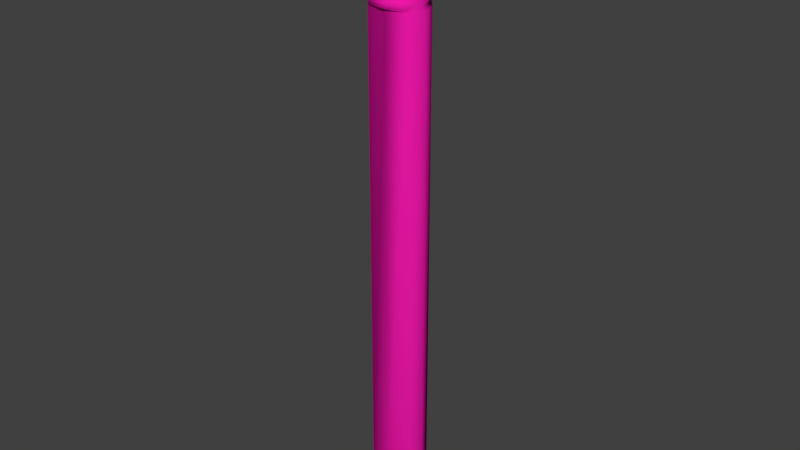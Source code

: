 # Source: ninja_sword.blend  (saved by Blender 2.79.0; exported with 4.5.12 LTS)
import bpy
from mathutils import Matrix  # noqa: F401  (used for matrix-valued properties, if any)

bpy.ops.wm.read_factory_settings(use_empty=True)
scene = bpy.context.scene
scene.name = 'Scene'

# ---- collections
col_collection_1 = bpy.data.collections.new('Collection 1'); scene.collection.children.link(col_collection_1)

# ---- materials (node trees are filled in below, after node groups)
mat_material_004 = bpy.data.materials.new('Material.004')
mat_material_004.alpha_threshold = 0.0
mat_material_004.use_transparent_shadow = False
mat_material_004.diffuse_color = (1.0, 1.0, 1.0, 1.0)
mat_material_004.roughness = 0.5
mat_material_006 = bpy.data.materials.new('Material.006')
mat_material_006.alpha_threshold = 0.0
mat_material_006.use_transparent_shadow = False
mat_material_006.diffuse_color = (0.01739, 0.01739, 0.01739, 1.0)
mat_material_006.roughness = 0.5
mat_material_007 = bpy.data.materials.new('Material.007')
mat_material_007.alpha_threshold = 0.0
mat_material_007.use_transparent_shadow = False
mat_material_007.diffuse_color = (0.8, 0.008878, 0.3745, 1.0)
mat_material_007.roughness = 0.5

# ---- material node trees

# ---- world
world_world = bpy.data.worlds.new('World'); scene.world = world_world
world_world.color = (0.05088, 0.05088, 0.05088)
world_world.use_sun_shadow = False
world_world.sun_shadow_jitter_overblur = 0.0
world_world.cycles.sampling_method = 'MANUAL'

# ---- meshes
me_cube_002 = bpy.data.meshes.new('Cube.002')
me_cube_002.from_pydata([(-1.332, -1.295, -3.303), (-1.332, 1.295, -3.303), (1.332, -1.295, -3.303), (1.332, 1.295, -3.303), (-9.865e-10, 1.599, -3.303), (-9.865e-10, -1.599, -3.303), (-1.645, -1.352e-08, -3.303), (1.645, -1.352e-08, -3.303), (-2.017, -1.076e-08, -3.51), (-2.017, -1.076e-08, -3.293), (-1.632, -1.587, -3.293), (-4.866e-09, 1.961, -3.293), (-1.632, 1.587, -3.293), (2.017, -1.076e-08, -3.293), (1.632, 1.587, -3.293), (-4.866e-09, -1.961, -3.293), (1.632, -1.587, -3.293), (-2.402, -1.919e-08, -3.627), (-1.632, -1.587, -3.51), (-4.866e-09, 1.961, -3.51), (-1.632, 1.587, -3.51), (2.017, -1.076e-08, -3.51), (1.632, 1.587, -3.51), (-4.866e-09, -1.961, -3.51), (1.632, -1.587, -3.51), (-2.402, -1.78e-08, -26.65), (-1.944, -1.302, -3.627), (-2.003e-08, 1.608, -3.627), (-1.944, 1.302, -3.627), (2.402, -1.919e-08, -3.627), (1.944, 1.302, -3.627), (-2.003e-08, -1.608, -3.627), (1.944, -1.302, -3.627), (-1.944, -0.7065, -28.35), (-2.003e-08, 1.004, -28.68), (-1.944, 0.7065, -28.35), (2.402, -1.78e-08, -26.65), (1.944, 0.7065, -28.35), (-2.003e-08, -1.004, -28.68), (1.944, -0.7065, -28.35), (-2.003e-08, 1.608, -26.18), (1.944, 1.302, -26.18), (2.402, -1.919e-08, -26.18), (1.944, -1.302, -26.18), (-2.402, -1.919e-08, -26.18), (-1.944, -1.302, -26.18), (-1.944, 1.302, -26.18), (-2.003e-08, -1.608, -26.18), (-1.332, 1.295, 1.159), (1.332, 1.295, 1.159), (1.332, -1.295, 1.159), (-9.865e-10, -1.599, 1.159), (-9.865e-10, 1.599, 1.159), (1.645, -1.352e-08, 1.159), (-1.645, -1.352e-08, 1.159), (-1.332, -1.295, 1.159), (-0.9554, 0.9287, 1.482), (0.9554, 0.9287, 1.482), (0.9554, -0.9287, 1.482), (3.504e-09, -1.147, 1.482), (3.504e-09, 1.147, 1.482), (1.18, -9.701e-09, 1.482), (-1.18, -9.701e-09, 1.482), (-0.9554, -0.9287, 1.482), (-1.08, -0.6565, -3.296), (-0.7653, -0.4651, 1.363), (-1.08, 0.6565, -3.296), (-0.7653, 0.4651, 1.363), (1.08, -0.6565, -3.296), (0.7653, -0.4651, 1.363), (1.08, 0.6565, -3.296), (0.7653, 0.4651, 1.363), (0.0, 0.8112, -3.296), (0.0, 0.5747, 1.363), (0.0, -0.8112, -3.296), (0.0, -0.5747, 1.363), (-1.335, 4.984e-11, -3.296), (-0.9456, 0.0, 1.363), (1.335, 4.984e-11, -3.296), (0.9456, 0.0, 1.363), (0.0, 0.0, 1.363), (-1.636, 1.448e-09, -3.498), (-1.0, -0.6078, 1.076), (-1.0, 0.6078, 1.076), (1.0, 0.6078, 1.076), (1.0, -0.6078, 1.076), (0.0, -0.7509, 1.076), (0.0, 0.7509, 1.076), (1.235, 0.0, 1.076), (-1.235, 0.0, 1.076), (-1.636, 1.448e-09, -3.286), (-1.324, -0.8048, -3.286), (-3.147e-09, 0.9944, -3.286), (-1.324, 0.8048, -3.286), (1.636, 1.448e-09, -3.286), (1.324, 0.8048, -3.286), (-3.147e-09, -0.9944, -3.286), (1.324, -0.8048, -3.286), (-1.948, -2.826e-09, -3.613), (-1.324, -0.8048, -3.498), (-3.147e-09, 0.9944, -3.498), (-1.324, 0.8048, -3.498), (1.636, 1.448e-09, -3.498), (1.324, 0.8048, -3.498), (-3.147e-09, -0.9944, -3.498), (1.324, -0.8048, -3.498), (-1.948, -2.119e-09, -26.17), (-1.577, -0.6601, -3.613), (-1.545e-08, 0.8156, -3.613), (-1.577, 0.6601, -3.613), (1.948, -2.826e-09, -3.613), (1.577, 0.6601, -3.613), (-1.545e-08, -0.8156, -3.613), (1.577, -0.6601, -3.613), (-1.577, -0.3583, -27.84), (-1.545e-08, 0.5091, -28.16), (-1.577, 0.3583, -27.84), (1.948, -2.119e-09, -26.17), (1.577, 0.3583, -27.84), (-1.545e-08, -0.5091, -28.16), (1.577, -0.3583, -27.84), (-1.545e-08, 0.8156, -25.71), (1.577, 0.6601, -25.71), (1.948, -2.826e-09, -25.71), (1.577, -0.6601, -25.71), (-1.948, -2.826e-09, -25.71), (-1.577, -0.6601, -25.71), (-1.577, 0.6601, -25.71), (-1.545e-08, -0.8156, -25.71), (0.0, 0.8112, -0.4582), (1.08, 0.6565, -0.4582), (1.08, 0.6565, -0.3048), (0.0, 0.8112, -0.3048), (0.0, 0.8112, -1.187), (1.08, 0.6565, -1.187), (1.08, 0.6565, -1.033), (0.0, 0.8112, -1.033), (0.0, 0.8112, -1.916), (1.08, 0.6565, -1.916), (1.08, 0.6565, -1.762), (0.0, 0.8112, -1.762), (1.08, 0.6565, -2.491), (0.0, 0.8112, -2.491), (-1.335, 4.984e-11, 0.2704), (-1.08, 0.6565, 0.2704), (-1.08, 0.6565, 0.4239), (-1.335, 4.984e-11, 0.4239), (-1.335, 4.984e-11, -0.4582), (-1.08, 0.6565, -0.4582), (-1.08, 0.6565, -0.3048), (-1.335, 4.984e-11, -0.3048), (-1.335, 4.984e-11, -1.187), (-1.08, 0.6565, -1.187), (-1.08, 0.6565, -1.033), (-1.335, 4.984e-11, -1.033), (-1.335, 4.984e-11, -1.916), (-1.08, 0.6565, -1.916), (-1.08, 0.6565, -1.762), (-1.335, 4.984e-11, -1.762), (-1.08, 0.6565, -2.491), (-1.335, 4.984e-11, -2.491), (0.0, -0.8112, 1.076), (1.08, -0.6565, 1.076), (0.0, 0.8112, 1.076), (-1.08, 0.6565, 1.076), (1.335, 4.984e-11, 1.076), (1.08, 0.6565, 1.076), (-1.335, 4.984e-11, 1.076), (-1.08, -0.6565, 1.076), (-1.0, 0.6078, 0.4239), (-1.0, 0.6078, 0.2704), (-1.0, 0.6078, -0.3048), (-1.0, 0.6078, -0.4582), (-1.0, 0.6078, -1.033), (-1.0, 0.6078, -1.187), (-1.0, 0.6078, -1.762), (-1.0, 0.6078, -1.916), (-1.0, 0.6078, -2.491), (-1.08, 0.6565, -2.644), (1.0, 0.6078, 0.4239), (1.0, 0.6078, 0.2704), (1.0, 0.6078, -0.3048), (1.0, 0.6078, -0.4582), (1.0, 0.6078, -1.033), (1.0, 0.6078, -1.187), (1.0, 0.6078, -1.762), (1.0, 0.6078, -1.916), (1.0, 0.6078, -2.491), (1.08, 0.6565, -2.644), (1.0, -0.6078, 0.4239), (1.0, -0.6078, 0.2704), (1.0, -0.6078, -0.3048), (1.0, -0.6078, -0.4582), (1.0, -0.6078, -1.033), (1.0, -0.6078, -1.187), (1.0, -0.6078, -1.762), (1.0, -0.6078, -1.916), (1.0, -0.6078, -2.491), (1.08, -0.6565, -2.644), (0.0, -0.7509, 0.2704), (0.0, -0.7509, 0.4239), (0.0, -0.7509, -0.4582), (0.0, -0.7509, -0.3048), (0.0, -0.7509, -1.187), (0.0, -0.7509, -1.033), (0.0, -0.7509, -1.916), (0.0, -0.7509, -1.762), (0.0, -0.8112, -2.644), (0.0, -0.7509, -2.491), (0.0, 0.7509, 0.2704), (0.0, 0.7509, 0.4239), (0.0, 0.7509, -0.4582), (0.0, 0.7509, -0.3048), (0.0, 0.7509, -1.187), (0.0, 0.7509, -1.033), (0.0, 0.7509, -1.916), (0.0, 0.7509, -1.762), (0.0, 0.8112, -2.644), (0.0, 0.7509, -2.491), (1.235, 0.0, 0.2704), (1.235, 0.0, 0.4239), (1.235, 0.0, -0.4582), (1.235, 0.0, -0.3048), (1.235, 0.0, -1.187), (1.235, 0.0, -1.033), (1.235, 0.0, -1.916), (1.235, 0.0, -1.762), (1.335, 4.984e-11, -2.644), (1.235, 0.0, -2.491), (-1.235, 0.0, 0.2704), (-1.235, 0.0, 0.4239), (-1.235, 0.0, -0.4582), (-1.235, 0.0, -0.3048), (-1.235, 0.0, -1.187), (-1.235, 0.0, -1.033), (-1.235, 0.0, -1.916), (-1.235, 0.0, -1.762), (-1.335, 4.984e-11, -2.644), (-1.235, 0.0, -2.491), (-1.0, -0.6078, -2.491), (-1.08, -0.6565, -2.644), (-1.0, -0.6078, -1.762), (-1.0, -0.6078, -1.916), (-1.0, -0.6078, -1.033), (-1.0, -0.6078, -1.187), (-1.0, -0.6078, -0.3048), (-1.0, -0.6078, -0.4582), (-1.0, -0.6078, 0.4239), (-1.0, -0.6078, 0.2704), (0.0, 0.8112, 0.4239), (1.08, 0.6565, 0.4239), (1.08, 0.6565, 0.2704), (0.0, 0.8112, 0.2704), (1.335, 4.984e-11, -2.491), (1.08, -0.6565, -2.491), (1.335, 4.984e-11, -1.762), (1.08, -0.6565, -1.762), (1.08, -0.6565, -1.916), (1.335, 4.984e-11, -1.916), (1.335, 4.984e-11, -1.033), (1.08, -0.6565, -1.033), (1.08, -0.6565, -1.187), (1.335, 4.984e-11, -1.187), (1.335, 4.984e-11, -0.3048), (1.08, -0.6565, -0.3048), (1.08, -0.6565, -0.4582), (1.335, 4.984e-11, -0.4582), (1.335, 4.984e-11, 0.4239), (1.08, -0.6565, 0.4239), (1.08, -0.6565, 0.2704), (1.335, 4.984e-11, 0.2704), (0.0, -0.8112, -2.491), (-1.08, -0.6565, -2.491), (0.0, -0.8112, -1.762), (-1.08, -0.6565, -1.762), (-1.08, -0.6565, -1.916), (0.0, -0.8112, -1.916), (0.0, -0.8112, -1.033), (-1.08, -0.6565, -1.033), (-1.08, -0.6565, -1.187), (0.0, -0.8112, -1.187), (0.0, -0.8112, -0.3048), (-1.08, -0.6565, -0.3048), (-1.08, -0.6565, -0.4582), (0.0, -0.8112, -0.4582), (0.0, -0.8112, 0.4239), (-1.08, -0.6565, 0.4239), (-1.08, -0.6565, 0.2704), (0.0, -0.8112, 0.2704)], [], [(3, 14, 13, 7), (6, 9, 12, 1), (0, 10, 9, 6), (7, 13, 16, 2), (12, 20, 19, 11), (16, 24, 23, 15), (15, 23, 18, 10), (9, 8, 20, 12), (5, 15, 10, 0), (4, 11, 14, 3), (2, 16, 15, 5), (1, 12, 11, 4), (8, 17, 28, 20), (18, 26, 17, 8), (22, 30, 29, 21), (19, 27, 30, 22), (13, 21, 24, 16), (11, 19, 22, 14), (14, 22, 21, 13), (10, 18, 8, 9), (45, 33, 25, 44), (41, 37, 36, 42), (40, 34, 37, 41), (42, 36, 39, 43), (23, 31, 26, 18), (24, 32, 31, 23), (20, 28, 27, 19), (21, 29, 32, 24), (34, 35, 33, 38), (25, 33, 35), (44, 25, 35, 46), (47, 38, 33, 45), (43, 39, 38, 47), (46, 35, 34, 40), (38, 39, 37, 34), (36, 37, 39), (28, 46, 40, 27), (32, 43, 47, 31), (31, 47, 45, 26), (17, 44, 46, 28), (29, 42, 43, 32), (27, 40, 41, 30), (30, 41, 42, 29), (26, 45, 44, 17), (1, 4, 52, 48), (3, 7, 53, 49), (2, 5, 51, 50), (5, 0, 55, 51), (7, 2, 50, 53), (6, 1, 48, 54), (4, 3, 49, 52), (0, 6, 54, 55), (55, 54, 62, 63), (48, 52, 60, 56), (51, 55, 63, 59), (52, 49, 57, 60), (49, 53, 61, 57), (50, 51, 59, 58), (53, 50, 58, 61), (54, 48, 56, 62), (56, 60, 57, 61, 58, 59, 63, 62), (89, 77, 67, 83), (87, 73, 71, 84), (88, 79, 69, 85), (86, 75, 65, 82), (70, 78, 94, 95), (80, 77, 65, 75), (79, 80, 75, 69), (76, 66, 93, 90), (85, 69, 75, 86), (83, 67, 73, 87), (64, 76, 90, 91), (71, 73, 80, 79), (73, 67, 77, 80), (78, 68, 97, 94), (84, 71, 79, 88), (82, 65, 77, 89), (176, 215, 137, 156), (248, 229, 143, 287), (216, 175, 157, 140), (230, 247, 286, 146), (171, 232, 150, 149), (209, 180, 251, 252), (241, 206, 273, 274), (246, 231, 147, 283), (93, 92, 100, 101), (97, 96, 104, 105), (96, 91, 99, 104), (90, 93, 101, 81), (74, 64, 91, 96), (72, 70, 95, 92), (68, 74, 96, 97), (66, 72, 92, 93), (81, 101, 109, 98), (99, 81, 98, 107), (103, 102, 110, 111), (100, 103, 111, 108), (94, 97, 105, 102), (92, 95, 103, 100), (95, 94, 102, 103), (91, 90, 81, 99), (126, 125, 106, 114), (122, 123, 117, 118), (121, 122, 118, 115), (123, 124, 120, 117), (104, 99, 107, 112), (105, 104, 112, 113), (101, 100, 108, 109), (102, 105, 113, 110), (115, 119, 114, 116), (106, 116, 114), (125, 127, 116, 106), (128, 126, 114, 119), (124, 128, 119, 120), (127, 121, 115, 116), (119, 115, 118, 120), (117, 120, 118), (109, 108, 121, 127), (113, 112, 128, 124), (112, 107, 126, 128), (98, 109, 127, 125), (110, 113, 124, 123), (108, 111, 122, 121), (111, 110, 123, 122), (107, 98, 125, 126), (218, 177, 159, 142), (66, 178, 217, 72), (232, 245, 282, 150), (233, 174, 152, 151), (179, 210, 249, 250), (190, 199, 288, 269), (70, 188, 227, 78), (244, 233, 151, 279), (200, 189, 268, 285), (234, 243, 278, 154), (173, 234, 154, 153), (68, 198, 207, 74), (211, 182, 130, 129), (239, 208, 271, 272), (192, 201, 284, 265), (242, 235, 155, 275), (74, 207, 240, 64), (202, 191, 264, 281), (236, 241, 274, 158), (235, 176, 156, 155), (78, 227, 198, 68), (181, 212, 132, 131), (219, 190, 269, 270), (194, 203, 280, 261), (204, 193, 260, 277), (76, 237, 178, 66), (238, 239, 272, 160), (175, 236, 158, 157), (213, 184, 134, 133), (189, 220, 267, 268), (72, 217, 188, 70), (196, 205, 276, 257), (180, 219, 270, 251), (206, 195, 256, 273), (220, 179, 250, 267), (282, 287, 143, 150), (64, 240, 237, 76), (183, 214, 136, 135), (221, 192, 265, 266), (182, 221, 266, 130), (238, 177, 178, 237), (236, 175, 176, 235), (234, 173, 174, 233), (232, 171, 172, 231), (230, 169, 170, 229), (218, 187, 188, 217), (216, 185, 186, 215), (214, 183, 184, 213), (212, 181, 182, 211), (210, 179, 180, 209), (228, 197, 198, 227), (226, 195, 196, 225), (224, 193, 194, 223), (222, 191, 192, 221), (220, 189, 190, 219), (208, 239, 240, 207), (206, 241, 242, 205), (204, 243, 244, 203), (202, 245, 246, 201), (200, 247, 248, 199), (197, 208, 207, 198), (195, 206, 205, 196), (193, 204, 203, 194), (191, 202, 201, 192), (189, 200, 199, 190), (177, 218, 217, 178), (175, 216, 215, 176), (173, 214, 213, 174), (171, 212, 211, 172), (169, 210, 209, 170), (187, 228, 227, 188), (185, 226, 225, 186), (183, 224, 223, 184), (181, 222, 221, 182), (179, 220, 219, 180), (239, 238, 237, 240), (241, 236, 235, 242), (243, 234, 233, 244), (245, 232, 231, 246), (247, 230, 229, 248), (208, 197, 254, 271), (132, 252, 251, 131), (150, 143, 144, 149), (263, 270, 269, 264), (281, 288, 287, 282), (264, 269, 288, 281), (131, 251, 270, 263), (149, 144, 252, 132), (249, 163, 166, 250), (159, 156, 137, 142), (157, 152, 133, 140), (153, 148, 129, 136), (267, 165, 162, 268), (141, 138, 258, 253), (139, 134, 262, 255), (135, 130, 266, 259), (285, 161, 168, 286), (254, 257, 276, 271), (256, 261, 280, 273), (260, 265, 284, 277), (286, 168, 167, 146), (271, 276, 275, 272), (273, 280, 279, 274), (277, 284, 283, 278), (253, 258, 257, 254), (255, 262, 261, 256), (259, 266, 265, 260), (268, 162, 161, 285), (160, 155, 156, 159), (158, 151, 152, 157), (154, 147, 148, 153), (145, 164, 163, 249), (142, 137, 138, 141), (140, 133, 134, 139), (136, 129, 130, 135), (250, 166, 165, 267), (272, 275, 155, 160), (274, 279, 151, 158), (278, 283, 147, 154), (146, 167, 164, 145), (205, 242, 275, 276), (197, 228, 253, 254), (231, 172, 148, 147), (214, 173, 153, 136), (174, 213, 133, 152), (82, 89, 167, 168), (243, 204, 277, 278), (169, 230, 146, 145), (212, 171, 149, 132), (84, 88, 165, 166), (172, 211, 129, 148), (83, 87, 163, 164), (203, 244, 279, 280), (195, 226, 255, 256), (229, 170, 144, 143), (210, 169, 145, 249), (85, 86, 161, 162), (170, 209, 252, 144), (86, 82, 168, 161), (245, 202, 281, 282), (225, 196, 257, 258), (187, 218, 142, 141), (228, 187, 141, 253), (88, 85, 162, 165), (87, 84, 166, 163), (201, 246, 283, 284), (193, 224, 259, 260), (226, 185, 139, 255), (89, 83, 164, 167), (186, 225, 258, 138), (247, 200, 285, 286), (223, 194, 261, 262), (185, 216, 140, 139), (224, 183, 135, 259), (184, 223, 262, 134), (199, 248, 287, 288), (191, 222, 263, 264), (215, 186, 138, 137), (177, 238, 160, 159), (222, 181, 131, 263)])
me_cube_002.polygons.foreach_set('use_smooth', [True] * 285)
me_cube_002.polygons.foreach_set('material_index', [2, 2, 2, 2, 2, 2, 2, 2, 2, 2, 2, 2, 2, 2, 2, 2, 2, 2, 2, 2, 2, 2, 2, 2, 2, 2, 2, 2, 2, 2, 2, 2, 2, 2, 2, 2, 2, 2, 2, 2, 2, 2, 2, 2, 2, 2, 2, 2, 2, 2, 2, 2, 2, 2, 2, 2, 2, 2, 2, 2, 2, 1, 1, 1, 1, 1, 1, 1, 1, 1, 1, 1, 1, 1, 1, 1, 1, 1, 1, 1, 1, 1, 1, 1, 1, 1, 1, 1, 1, 1, 1, 1, 1, 1, 1, 1, 1, 1, 1, 1, 1, 1, 1, 1, 1, 1, 1, 1, 1, 1, 1, 1, 1, 1, 1, 1, 1, 1, 1, 1, 1, 1, 1, 1, 1, 1, 0, 1, 1, 1, 1, 0, 1, 1, 1, 1, 0, 1, 1, 1, 1, 0, 1, 1, 1, 0, 1, 1, 1, 1, 0, 1, 1, 1, 1, 0, 1, 1, 1, 1, 0, 0, 1, 1, 1, 1, 1, 1, 1, 1, 1, 1, 1, 1, 1, 1, 1, 1, 1, 1, 1, 1, 1, 1, 1, 1, 1, 1, 1, 1, 1, 1, 1, 1, 1, 1, 1, 1, 1, 1, 1, 1, 1, 1, 1, 1, 0, 0, 0, 0, 0, 0, 0, 0, 0, 0, 0, 0, 0, 0, 0, 0, 0, 0, 0, 0, 0, 0, 0, 0, 0, 0, 0, 0, 0, 0, 0, 0, 0, 0, 0, 0, 0, 0, 0, 1, 1, 1, 1, 1, 1, 1, 1, 1, 1, 1, 1, 1, 1, 1, 1, 1, 1, 1, 1, 1, 1, 1, 1, 1, 1, 1, 1, 1, 1, 1, 1, 1, 1, 1, 1, 1, 1, 1, 1])
me_cube_002.materials.append(mat_material_004)
me_cube_002.materials.append(mat_material_006)
me_cube_002.materials.append(mat_material_007)
me_cube_002.use_remesh_preserve_volume = False
me_cube_002.use_remesh_preserve_attributes = False
me_cube_002.use_mirror_vertex_groups = False
me_cube_002.update()

# ---- objects
ob_cube_002 = bpy.data.objects.new('Cube.002', me_cube_002)

# ---- transforms, parenting, visibility, modifiers, constraints
ob_cube_002.location = (0.0, 0.0, 0.7611)
ob_cube_002.scale = (0.05428, 0.05428, 0.09646)
ob_cube_002.lineart.crease_threshold = 0.0

# ---- collection membership
col_collection_1.objects.link(ob_cube_002)

# ---- scene / render settings (as saved in the file)
scene.frame_start = 1; scene.frame_end = 250; scene.frame_set(1)
scene.render.engine = 'BLENDER_EEVEE_NEXT'
scene.render.resolution_percentage = 50
scene.render.dither_intensity = 0.0
scene.cycles.use_denoising = False
scene.cycles.samples = 128
scene.cycles.sampling_pattern = 'TABULATED_SOBOL'
scene.cycles.use_adaptive_sampling = False
scene.cycles.use_light_tree = False
scene.cycles.blur_glossy = 0.0
scene.cycles.sample_clamp_indirect = 0.0
scene.view_settings.view_transform = 'Standard'
bpy.context.view_layer.update()

# ---- added for rendering (the .blend has no active camera and no usable light): camera, sun
cam_auto = bpy.data.cameras.new('AutoCamera')
cam_auto.lens = 50.0
cam_auto.sensor_width = 36.0
cam_auto.clip_end = 1000.0
ob_auto_camera = bpy.data.objects.new('AutoCamera', cam_auto)
scene.collection.objects.link(ob_auto_camera)
ob_auto_camera.location = (2.70993, -3.25192, 1.61718)
ob_auto_camera.rotation_euler = (1.09748, -7.21219e-08, 0.694738)
scene.camera = ob_auto_camera
light_auto_sun = bpy.data.lights.new('AutoSun', 'SUN')
light_auto_sun.energy = 3.0
light_auto_sun.angle = 0.0523599
ob_auto_sun = bpy.data.objects.new('AutoSun', light_auto_sun)
scene.collection.objects.link(ob_auto_sun)
ob_auto_sun.rotation_euler = (0.872665, 0.174533, 0.523599)
bpy.context.view_layer.update()
